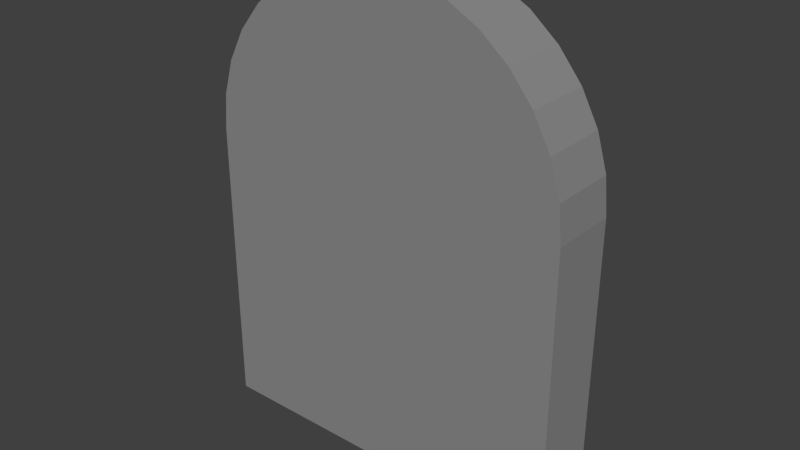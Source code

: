 # Source: tombstone.blend  (saved by Blender 2.75.0; exported with 4.5.12 LTS)
import bpy
from mathutils import Matrix  # noqa: F401  (used for matrix-valued properties, if any)

bpy.ops.wm.read_factory_settings(use_empty=True)
scene = bpy.context.scene
scene.name = 'Scene'

# ---- collections
col_collection_1 = bpy.data.collections.new('Collection 1'); scene.collection.children.link(col_collection_1)

# ---- materials (node trees are filled in below, after node groups)
mat_material_001 = bpy.data.materials.new('Material.001')
mat_material_001.alpha_threshold = 0.0
mat_material_001.use_transparent_shadow = False
mat_material_001.diffuse_color = (0.2598, 0.2598, 0.2598, 1.0)
mat_material_001.roughness = 0.5

# ---- material node trees

# ---- world
world_world = bpy.data.worlds.new('World'); scene.world = world_world
world_world.color = (0.05088, 0.05088, 0.05088)
world_world.use_sun_shadow = False
world_world.sun_shadow_jitter_overblur = 0.0
world_world.cycles.sampling_method = 'MANUAL'
world_world.cycles.sample_map_resolution = 256

# ---- meshes
me_cylinder = bpy.data.meshes.new('Cylinder')
me_cylinder.from_pydata([(0.5884, 0.1133, 0.9324), (0.5884, -0.09949, 0.9324), (-0.5884, 0.1133, 0.9324), (-0.5884, -0.09949, 0.9324), (-0.5771, 0.1133, 1.047), (-0.5771, -0.09949, 1.047), (-0.5436, 0.1133, 1.158), (-0.5436, -0.09949, 1.158), (-0.4892, 0.1133, 1.259), (-0.4892, -0.09949, 1.259), (-0.4161, 0.1133, 1.348), (-0.4161, -0.09949, 1.348), (-0.3269, 0.1133, 1.422), (-0.3269, -0.09949, 1.422), (-0.2252, 0.1133, 1.476), (-0.2252, -0.09949, 1.476), (-0.1148, 0.1133, 1.51), (-0.1148, -0.09949, 1.51), (6.196e-07, 0.1133, 1.521), (5.682e-07, -0.09949, 1.521), (0.1148, 0.1133, 1.51), (0.1148, -0.09949, 1.51), (0.2252, 0.1133, 1.476), (0.2252, -0.09949, 1.476), (0.3269, 0.1133, 1.422), (0.3269, -0.09949, 1.422), (0.4161, 0.1133, 1.348), (0.4161, -0.09949, 1.348), (0.4892, 0.1133, 1.259), (0.4892, -0.09949, 1.259), (0.5436, 0.1133, 1.158), (0.5436, -0.09949, 1.158), (0.5771, 0.1133, 1.047), (0.5771, -0.09949, 1.047), (0.5884, 0.1075, -0.001093), (0.5884, -0.09949, -0.001093), (-0.5884, 0.1075, -0.001093), (-0.5884, -0.09949, -0.001093)], [], [(2, 3, 5, 4), (4, 5, 7, 6), (6, 7, 9, 8), (8, 9, 11, 10), (10, 11, 13, 12), (12, 13, 15, 14), (14, 15, 17, 16), (16, 17, 19, 18), (18, 19, 21, 20), (20, 21, 23, 22), (22, 23, 25, 24), (24, 25, 27, 26), (26, 27, 29, 28), (28, 29, 31, 30), (32, 33, 1, 0), (30, 31, 33, 32), (3, 2, 36, 37), (0, 1, 35, 34), (34, 35, 37, 36), (5, 3, 37, 35, 1, 33, 31, 29, 27, 25, 23, 21, 19, 17, 15, 13, 11, 9, 7), (2, 4, 6, 8, 10, 12, 14, 16, 18, 20, 22, 24, 26, 28, 30, 32, 0, 34, 36)])
me_cylinder.materials.append(mat_material_001)
me_cylinder.use_remesh_preserve_volume = False
me_cylinder.use_remesh_preserve_attributes = False
me_cylinder.use_mirror_vertex_groups = False
me_cylinder.update()

# ---- objects
ob_cylinder = bpy.data.objects.new('Cylinder', me_cylinder)

# ---- transforms, parenting, visibility, modifiers, constraints
ob_cylinder.location = (0.0, 0.0, 0.0)
ob_cylinder.lineart.crease_threshold = 0.0

# ---- collection membership
col_collection_1.objects.link(ob_cylinder)

# ---- scene / render settings (as saved in the file)
scene.frame_start = 1; scene.frame_end = 250; scene.frame_set(1)
scene.render.engine = 'BLENDER_EEVEE_NEXT'
scene.render.resolution_percentage = 50
scene.render.dither_intensity = 0.0
scene.cycles.use_denoising = False
scene.cycles.samples = 10
scene.cycles.sampling_pattern = 'TABULATED_SOBOL'
scene.cycles.light_sampling_threshold = 0.0
scene.cycles.use_adaptive_sampling = False
scene.cycles.use_light_tree = False
scene.cycles.blur_glossy = 0.0
scene.cycles.pixel_filter_type = 'GAUSSIAN'
scene.cycles.sample_clamp_indirect = 0.0
scene.view_settings.view_transform = 'Standard'
bpy.context.view_layer.update()

# ---- added for rendering (the .blend has no active camera and no usable light): camera, sun
cam_auto = bpy.data.cameras.new('AutoCamera')
cam_auto.lens = 50.0
cam_auto.sensor_width = 36.0
cam_auto.clip_end = 1000.0
ob_auto_camera = bpy.data.objects.new('AutoCamera', cam_auto)
scene.collection.objects.link(ob_auto_camera)
ob_auto_camera.location = (1.79082, -2.14206, 2.19253)
ob_auto_camera.rotation_euler = (1.09748, -7.21219e-08, 0.694738)
scene.camera = ob_auto_camera
light_auto_sun = bpy.data.lights.new('AutoSun', 'SUN')
light_auto_sun.energy = 3.0
light_auto_sun.angle = 0.0523599
ob_auto_sun = bpy.data.objects.new('AutoSun', light_auto_sun)
scene.collection.objects.link(ob_auto_sun)
ob_auto_sun.rotation_euler = (0.872665, 0.174533, 0.523599)
bpy.context.view_layer.update()
